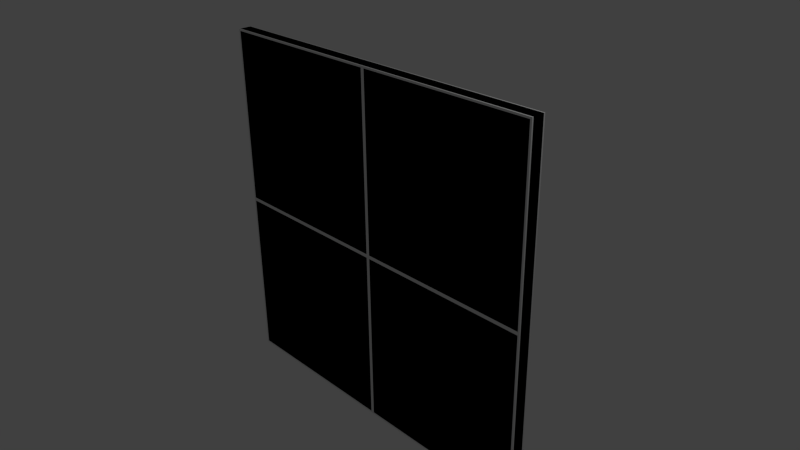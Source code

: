 # Source: w_5x5_s.blend  (saved by Blender 2.69.0; exported with 4.5.12 LTS)
import bpy
from mathutils import Matrix  # noqa: F401  (used for matrix-valued properties, if any)

bpy.ops.wm.read_factory_settings(use_empty=True)
scene = bpy.context.scene
scene.name = 'Scene'

# ---- collections
col_collection_1 = bpy.data.collections.new('Collection 1'); scene.collection.children.link(col_collection_1)

# ---- materials (node trees are filled in below, after node groups)
mat_material = bpy.data.materials.new('Material')
mat_material.alpha_threshold = 0.0
mat_material.use_transparent_shadow = False
mat_material.roughness = 0.5
mat_material.line_color = (0.0, 0.0, 0.0, 1.0)
mat_material_001 = bpy.data.materials.new('Material.001')
mat_material_001.alpha_threshold = 0.0
mat_material_001.use_transparent_shadow = False
mat_material_001.roughness = 0.5
mat_material_001.line_color = (0.0, 0.0, 0.0, 1.0)

# ---- material node trees

# ---- world
world_world = bpy.data.worlds.new('World'); scene.world = world_world
world_world.color = (0.05088, 0.05088, 0.05088)
world_world.use_sun_shadow = False
world_world.sun_shadow_jitter_overblur = 0.0
world_world.cycles.sampling_method = 'MANUAL'
world_world.cycles.sample_map_resolution = 256

# ---- cameras
cam_camera = bpy.data.cameras.new('Camera')
cam_camera.clip_end = 100.0
cam_camera.lens = 35.0
cam_camera.sensor_width = 32.0
cam_camera.sensor_height = 18.0
cam_camera.ortho_scale = 7.314
cam_camera.dof.focus_distance = 0.0
cam_camera.dof.aperture_fstop = 128.0

# ---- lights
light_lamp = bpy.data.lights.new('Lamp', 'POINT')
light_lamp.transmission_factor = 0.0
light_lamp.cutoff_distance = 30.0
light_lamp.energy = 100.0
light_lamp.shadow_buffer_clip_start = 1.001
light_lamp.shadow_soft_size = 0.1
light_lamp.shadow_maximum_resolution = 0.006
light_lamp.use_absolute_resolution = True
light_lamp.cycles.use_multiple_importance_sampling = False

# ---- meshes
me_cube = bpy.data.meshes.new('Cube')
me_cube.from_pydata([(2.5, 0.08, -2.5), (2.5, -0.08, -2.5), (2.5, 0.08, 2.5), (2.5, -0.08, 2.5), (-2.5, -0.08, 0.0), (-2.5, 0.08, 0.0), (2.5, -0.08, 0.0), (2.5, 0.08, 0.0), (-2.5, -0.08, 2.5), (-2.5, 0.08, 2.5), (-2.5, -0.08, -2.5), (-2.5, 0.08, -2.5), (4.768e-07, 0.08, -2.5), (0.0, -0.08, -2.5), (1.907e-06, 0.08, 2.5), (-2.861e-06, -0.08, 2.5), (-1.431e-06, -0.08, 0.0), (1.192e-06, 0.08, 0.0), (2.475, 0.1, 2.475), (2.475, -0.1, 2.475), (2.475, -0.1, 0.025), (2.475, 0.1, 0.025), (0.025, 0.1, 2.475), (0.025, -0.1, 2.475), (0.025, -0.1, 0.025), (0.025, 0.1, 0.025), (-2.475, -0.1, 0.025), (-2.475, 0.1, 0.025), (-2.475, -0.1, 2.475), (-2.475, 0.1, 2.475), (-0.025, 0.1, 2.475), (-0.025, -0.1, 2.475), (-0.025, -0.1, 0.025), (-0.025, 0.1, 0.025), (-2.475, -0.1, -0.025), (-2.475, 0.1, -0.025), (-2.475, -0.1, -2.475), (-2.475, 0.1, -2.475), (-0.025, 0.1, -2.475), (-0.025, -0.1, -2.475), (-0.025, -0.1, -0.025), (-0.025, 0.1, -0.025), (2.475, 0.1, -2.475), (2.475, -0.1, -2.475), (2.475, -0.1, -0.025), (2.475, 0.1, -0.025), (0.025, 0.1, -2.475), (0.025, -0.1, -2.475), (0.025, -0.1, -0.025), (0.025, 0.1, -0.025)], [], [(7, 2, 3, 6), (6, 16, 48, 44), (5, 11, 10, 4), (16, 6, 20, 24), (9, 5, 4, 8), (0, 7, 6, 1), (14, 9, 8, 15), (12, 13, 10, 11), (17, 7, 45, 49), (7, 17, 25, 21), (0, 1, 13, 12), (2, 14, 15, 3), (17, 5, 27, 33), (5, 17, 41, 35), (16, 4, 34, 40), (4, 16, 32, 26), (19, 23, 24, 20), (21, 25, 22, 18), (17, 14, 22, 25), (14, 2, 18, 22), (3, 15, 23, 19), (15, 16, 24, 23), (6, 3, 19, 20), (2, 7, 21, 18), (33, 27, 29, 30), (31, 28, 26, 32), (15, 8, 28, 31), (9, 14, 30, 29), (14, 17, 33, 30), (8, 4, 26, 28), (5, 9, 29, 27), (16, 15, 31, 32), (40, 34, 36, 39), (38, 37, 35, 41), (10, 13, 39, 36), (12, 11, 37, 38), (13, 16, 40, 39), (11, 5, 35, 37), (4, 10, 36, 34), (17, 12, 38, 41), (42, 46, 49, 45), (44, 48, 47, 43), (16, 13, 47, 48), (0, 12, 46, 42), (13, 1, 43, 47), (7, 0, 42, 45), (1, 6, 44, 43), (12, 17, 49, 46)])
_uv = me_cube.uv_layers.new(name='UVMap.001')
_uv.uv.foreach_set('vector', [0.7356, 0.2425, 0.7356, 0.4377, 0.6888, 0.4377, 0.6888, 0.2425, 0.04731, 0.25, 0.25, 0.25, 0.238, 0.262, 0.05927, 0.262, 0.7425, 0.7356, 0.5473, 0.7356, 0.5473, 0.6888, 0.7425, 0.6888, 0.25, 0.25, 0.04731, 0.25, 0.05927, 0.238, 0.238, 0.238, 0.9377, 0.7356, 0.7425, 0.7356, 0.7425, 0.6888, 0.9377, 0.6888, 0.7356, 0.04731, 0.7356, 0.2425, 0.6888, 0.2425, 0.6888, 0.04731, 0.5473, 0.2425, 0.5473, 0.04731, 0.5941, 0.04731, 0.5941, 0.2425, 0.7425, 0.5473, 0.7425, 0.5941, 0.5473, 0.5941, 0.5473, 0.5473, 0.25, 0.75, 0.25, 0.5473, 0.262, 0.5593, 0.262, 0.738, 0.25, 0.5473, 0.25, 0.75, 0.238, 0.738, 0.238, 0.5593, 0.9377, 0.5473, 0.9377, 0.5941, 0.7425, 0.5941, 0.7425, 0.5473, 0.5473, 0.4377, 0.5473, 0.2425, 0.5941, 0.2425, 0.5941, 0.4377, 0.25, 0.75, 0.25, 0.9527, 0.238, 0.9407, 0.238, 0.762, 0.25, 0.9527, 0.25, 0.75, 0.262, 0.762, 0.262, 0.9407, 0.25, 0.25, 0.4527, 0.25, 0.4407, 0.262, 0.262, 0.262, 0.4527, 0.25, 0.25, 0.25, 0.262, 0.238, 0.4407, 0.238, 0.05927, 0.05927, 0.238, 0.05927, 0.238, 0.238, 0.05927, 0.238, 0.238, 0.5593, 0.238, 0.738, 0.05927, 0.738, 0.05927, 0.5593, 0.25, 0.75, 0.04731, 0.75, 0.05927, 0.738, 0.238, 0.738, 0.04731, 0.75, 0.04731, 0.5473, 0.05927, 0.5593, 0.05927, 0.738, 0.04731, 0.04731, 0.25, 0.04731, 0.238, 0.05927, 0.05927, 0.05927, 0.25, 0.04731, 0.25, 0.25, 0.238, 0.238, 0.238, 0.05927, 0.04731, 0.25, 0.04731, 0.04731, 0.05927, 0.05927, 0.05927, 0.238, 0.04731, 0.5473, 0.25, 0.5473, 0.238, 0.5593, 0.05927, 0.5593, 0.238, 0.762, 0.238, 0.9407, 0.05927, 0.9407, 0.05927, 0.762, 0.262, 0.05927, 0.4407, 0.05927, 0.4407, 0.238, 0.262, 0.238, 0.25, 0.04731, 0.4527, 0.04731, 0.4407, 0.05927, 0.262, 0.05927, 0.04731, 0.9527, 0.04731, 0.75, 0.05927, 0.762, 0.05927, 0.9407, 0.04731, 0.75, 0.25, 0.75, 0.238, 0.762, 0.05927, 0.762, 0.4527, 0.04731, 0.4527, 0.25, 0.4407, 0.238, 0.4407, 0.05927, 0.25, 0.9527, 0.04731, 0.9527, 0.05927, 0.9407, 0.238, 0.9407, 0.25, 0.25, 0.25, 0.04731, 0.262, 0.05927, 0.262, 0.238, 0.262, 0.262, 0.4407, 0.262, 0.4407, 0.4407, 0.262, 0.4407, 0.4407, 0.762, 0.4407, 0.9407, 0.262, 0.9407, 0.262, 0.762, 0.4527, 0.4527, 0.25, 0.4527, 0.262, 0.4407, 0.4407, 0.4407, 0.4527, 0.75, 0.4527, 0.9527, 0.4407, 0.9407, 0.4407, 0.762, 0.25, 0.4527, 0.25, 0.25, 0.262, 0.262, 0.262, 0.4407, 0.4527, 0.9527, 0.25, 0.9527, 0.262, 0.9407, 0.4407, 0.9407, 0.4527, 0.25, 0.4527, 0.4527, 0.4407, 0.4407, 0.4407, 0.262, 0.25, 0.75, 0.4527, 0.75, 0.4407, 0.762, 0.262, 0.762, 0.4407, 0.5593, 0.4407, 0.738, 0.262, 0.738, 0.262, 0.5593, 0.05927, 0.262, 0.238, 0.262, 0.238, 0.4407, 0.05927, 0.4407, 0.25, 0.25, 0.25, 0.4527, 0.238, 0.4407, 0.238, 0.262, 0.4527, 0.5473, 0.4527, 0.75, 0.4407, 0.738, 0.4407, 0.5593, 0.25, 0.4527, 0.04731, 0.4527, 0.05927, 0.4407, 0.238, 0.4407, 0.25, 0.5473, 0.4527, 0.5473, 0.4407, 0.5593, 0.262, 0.5593, 0.04731, 0.4527, 0.04731, 0.25, 0.05927, 0.262, 0.05927, 0.4407, 0.4527, 0.75, 0.25, 0.75, 0.262, 0.738, 0.4407, 0.738])
_uv.active_render = True
_uv = me_cube.uv_layers.new(name='UV coord')
_uv.uv.foreach_set('vector', [0.7356, 0.2425, 0.7356, 0.4377, 0.6888, 0.4377, 0.6888, 0.2425, 0.04731, 0.25, 0.25, 0.25, 0.238, 0.262, 0.05927, 0.262, 0.7425, 0.7356, 0.5473, 0.7356, 0.5473, 0.6888, 0.7425, 0.6888, 0.25, 0.25, 0.04731, 0.25, 0.05927, 0.238, 0.238, 0.238, 0.9377, 0.7356, 0.7425, 0.7356, 0.7425, 0.6888, 0.9377, 0.6888, 0.7356, 0.04731, 0.7356, 0.2425, 0.6888, 0.2425, 0.6888, 0.04731, 0.5473, 0.2425, 0.5473, 0.04731, 0.5941, 0.04731, 0.5941, 0.2425, 0.7425, 0.5473, 0.7425, 0.5941, 0.5473, 0.5941, 0.5473, 0.5473, 0.25, 0.75, 0.25, 0.5473, 0.262, 0.5593, 0.262, 0.738, 0.25, 0.5473, 0.25, 0.75, 0.238, 0.738, 0.238, 0.5593, 0.9377, 0.5473, 0.9377, 0.5941, 0.7425, 0.5941, 0.7425, 0.5473, 0.5473, 0.4377, 0.5473, 0.2425, 0.5941, 0.2425, 0.5941, 0.4377, 0.25, 0.75, 0.25, 0.9527, 0.238, 0.9407, 0.238, 0.762, 0.25, 0.9527, 0.25, 0.75, 0.262, 0.762, 0.262, 0.9407, 0.25, 0.25, 0.4527, 0.25, 0.4407, 0.262, 0.262, 0.262, 0.4527, 0.25, 0.25, 0.25, 0.262, 0.238, 0.4407, 0.238, 0.05927, 0.05927, 0.238, 0.05927, 0.238, 0.238, 0.05927, 0.238, 0.238, 0.5593, 0.238, 0.738, 0.05927, 0.738, 0.05927, 0.5593, 0.25, 0.75, 0.04731, 0.75, 0.05927, 0.738, 0.238, 0.738, 0.04731, 0.75, 0.04731, 0.5473, 0.05927, 0.5593, 0.05927, 0.738, 0.04731, 0.04731, 0.25, 0.04731, 0.238, 0.05927, 0.05927, 0.05927, 0.25, 0.04731, 0.25, 0.25, 0.238, 0.238, 0.238, 0.05927, 0.04731, 0.25, 0.04731, 0.04731, 0.05927, 0.05927, 0.05927, 0.238, 0.04731, 0.5473, 0.25, 0.5473, 0.238, 0.5593, 0.05927, 0.5593, 0.238, 0.762, 0.238, 0.9407, 0.05927, 0.9407, 0.05927, 0.762, 0.262, 0.05927, 0.4407, 0.05927, 0.4407, 0.238, 0.262, 0.238, 0.25, 0.04731, 0.4527, 0.04731, 0.4407, 0.05927, 0.262, 0.05927, 0.04731, 0.9527, 0.04731, 0.75, 0.05927, 0.762, 0.05927, 0.9407, 0.04731, 0.75, 0.25, 0.75, 0.238, 0.762, 0.05927, 0.762, 0.4527, 0.04731, 0.4527, 0.25, 0.4407, 0.238, 0.4407, 0.05927, 0.25, 0.9527, 0.04731, 0.9527, 0.05927, 0.9407, 0.238, 0.9407, 0.25, 0.25, 0.25, 0.04731, 0.262, 0.05927, 0.262, 0.238, 0.262, 0.262, 0.4407, 0.262, 0.4407, 0.4407, 0.262, 0.4407, 0.4407, 0.762, 0.4407, 0.9407, 0.262, 0.9407, 0.262, 0.762, 0.4527, 0.4527, 0.25, 0.4527, 0.262, 0.4407, 0.4407, 0.4407, 0.4527, 0.75, 0.4527, 0.9527, 0.4407, 0.9407, 0.4407, 0.762, 0.25, 0.4527, 0.25, 0.25, 0.262, 0.262, 0.262, 0.4407, 0.4527, 0.9527, 0.25, 0.9527, 0.262, 0.9407, 0.4407, 0.9407, 0.4527, 0.25, 0.4527, 0.4527, 0.4407, 0.4407, 0.4407, 0.262, 0.25, 0.75, 0.4527, 0.75, 0.4407, 0.762, 0.262, 0.762, 0.4407, 0.5593, 0.4407, 0.738, 0.262, 0.738, 0.262, 0.5593, 0.05927, 0.262, 0.238, 0.262, 0.238, 0.4407, 0.05927, 0.4407, 0.25, 0.25, 0.25, 0.4527, 0.238, 0.4407, 0.238, 0.262, 0.4527, 0.5473, 0.4527, 0.75, 0.4407, 0.738, 0.4407, 0.5593, 0.25, 0.4527, 0.04731, 0.4527, 0.05927, 0.4407, 0.238, 0.4407, 0.25, 0.5473, 0.4527, 0.5473, 0.4407, 0.5593, 0.262, 0.5593, 0.04731, 0.4527, 0.04731, 0.25, 0.05927, 0.262, 0.05927, 0.4407, 0.4527, 0.75, 0.25, 0.75, 0.262, 0.738, 0.4407, 0.738])
me_cube.materials.append(mat_material)
me_cube.use_remesh_preserve_volume = False
me_cube.use_remesh_preserve_attributes = False
me_cube.use_mirror_vertex_groups = False
me_cube.update()
me_cube_001 = bpy.data.meshes.new('Cube.001')
me_cube_001.from_pydata([(2.5, 0.1, -2.5), (2.5, -0.1, -2.5), (2.5, 0.1, 2.5), (2.5, -0.1, 2.5), (-2.5, -0.1, 0.0), (-2.5, 0.1, 0.0), (2.5, -0.1, 0.0), (2.5, 0.1, 0.0), (-2.5, -0.1, 2.5), (-2.5, 0.1, 2.5), (-2.5, -0.1, -2.5), (-2.5, 0.1, -2.5), (4.768e-07, 0.1, -2.5), (0.0, -0.1, -2.5), (1.907e-06, 0.1, 2.5), (-2.861e-06, -0.1, 2.5), (-1.431e-06, -0.1, 0.0), (1.192e-06, 0.1, 0.0), (2.475, 0.1, 2.475), (2.475, -0.1, 2.475), (2.475, -0.1, 0.025), (2.475, 0.1, 0.025), (0.025, 0.1, 2.475), (0.025, -0.1, 2.475), (0.025, -0.1, 0.025), (0.025, 0.1, 0.025), (-2.475, -0.1, 0.025), (-2.475, 0.1, 0.025), (-2.475, -0.1, 2.475), (-2.475, 0.1, 2.475), (-0.025, 0.1, 2.475), (-0.025, -0.1, 2.475), (-0.025, -0.1, 0.025), (-0.025, 0.1, 0.025), (-2.475, -0.1, -0.025), (-2.475, 0.1, -0.025), (-2.475, -0.1, -2.475), (-2.475, 0.1, -2.475), (-0.025, 0.1, -2.475), (-0.025, -0.1, -2.475), (-0.025, -0.1, -0.025), (-0.025, 0.1, -0.025), (2.475, 0.1, -2.475), (2.475, -0.1, -2.475), (2.475, -0.1, -0.025), (2.475, 0.1, -0.025), (0.025, 0.1, -2.475), (0.025, -0.1, -2.475), (0.025, -0.1, -0.025), (0.025, 0.1, -0.025)], [], [(7, 2, 3, 6), (6, 16, 48, 44), (5, 11, 10, 4), (16, 6, 20, 24), (9, 5, 4, 8), (0, 7, 6, 1), (14, 9, 8, 15), (12, 13, 10, 11), (17, 7, 45, 49), (7, 17, 25, 21), (0, 1, 13, 12), (2, 14, 15, 3), (17, 5, 27, 33), (5, 17, 41, 35), (16, 4, 34, 40), (4, 16, 32, 26), (19, 23, 24, 20), (21, 25, 22, 18), (17, 14, 22, 25), (14, 2, 18, 22), (3, 15, 23, 19), (15, 16, 24, 23), (6, 3, 19, 20), (2, 7, 21, 18), (33, 27, 29, 30), (31, 28, 26, 32), (15, 8, 28, 31), (9, 14, 30, 29), (14, 17, 33, 30), (8, 4, 26, 28), (5, 9, 29, 27), (16, 15, 31, 32), (40, 34, 36, 39), (38, 37, 35, 41), (10, 13, 39, 36), (12, 11, 37, 38), (13, 16, 40, 39), (11, 5, 35, 37), (4, 10, 36, 34), (17, 12, 38, 41), (42, 46, 49, 45), (44, 48, 47, 43), (16, 13, 47, 48), (0, 12, 46, 42), (13, 1, 43, 47), (7, 0, 42, 45), (1, 6, 44, 43), (12, 17, 49, 46)])
_uv = me_cube_001.uv_layers.new(name='UVMap')
_uv.uv.foreach_set('vector', [0.7508, 0.25, 0.7508, 0.0001925, 0.7708, 0.0001925, 0.7708, 0.25, 0.5006, 0.25, 0.7504, 0.25, 0.7479, 0.2525, 0.5031, 0.2525, 0.7761, 0.25, 0.7761, 0.0001925, 0.7961, 0.0001925, 0.7961, 0.25, 0.7504, 0.25, 0.5006, 0.25, 0.5031, 0.2475, 0.7479, 0.2475, 0.7761, 0.4998, 0.7761, 0.25, 0.7961, 0.25, 0.7961, 0.4998, 0.7508, 0.4998, 0.7508, 0.25, 0.7708, 0.25, 0.7708, 0.4998, 0.7965, 0.25, 0.7965, 0.0001929, 0.8165, 0.0001925, 0.8165, 0.25, 0.5002, 0.5002, 0.5002, 0.5202, 0.2504, 0.5202, 0.2504, 0.5002, 0.2504, 0.25, 0.5002, 0.25, 0.4977, 0.2525, 0.2529, 0.2525, 0.5002, 0.25, 0.2504, 0.25, 0.2529, 0.2475, 0.4977, 0.2475, 0.75, 0.5002, 0.75, 0.5202, 0.5002, 0.5202, 0.5002, 0.5002, 0.7965, 0.4998, 0.7965, 0.25, 0.8165, 0.25, 0.8165, 0.4998, 0.25, 0.25, 0.0001925, 0.25, 0.002691, 0.2475, 0.2475, 0.2475, 0.0001925, 0.25, 0.25, 0.25, 0.2475, 0.2525, 0.002691, 0.2525, 0.25, 0.75, 0.0001925, 0.75, 0.002691, 0.7475, 0.2475, 0.7475, 0.0001925, 0.75, 0.25, 0.75, 0.2475, 0.7525, 0.002691, 0.7525, 0.5031, 0.002691, 0.7479, 0.002691, 0.7479, 0.2475, 0.5031, 0.2475, 0.4977, 0.2475, 0.2529, 0.2475, 0.2529, 0.002691, 0.4977, 0.00269, 0.7615, 0.5002, 0.7615, 0.75, 0.759, 0.7475, 0.759, 0.5027, 0.2504, 0.0001926, 0.5002, 0.0001925, 0.4977, 0.00269, 0.2529, 0.002691, 0.5006, 0.0001926, 0.7504, 0.0001925, 0.7479, 0.002691, 0.5031, 0.002691, 0.7504, 0.0001925, 0.7504, 0.25, 0.7479, 0.2475, 0.7479, 0.002691, 0.7708, 0.25, 0.7708, 0.0001925, 0.7733, 0.002691, 0.7733, 0.2475, 0.5002, 0.0001925, 0.5002, 0.25, 0.4977, 0.2475, 0.4977, 0.00269, 0.2475, 0.2475, 0.002691, 0.2475, 0.002691, 0.002691, 0.2475, 0.002691, 0.2475, 0.9973, 0.002691, 0.9973, 0.002691, 0.7525, 0.2475, 0.7525, 0.25, 0.9998, 0.0001925, 0.9998, 0.002691, 0.9973, 0.2475, 0.9973, 0.0001925, 0.0001926, 0.25, 0.0001925, 0.2475, 0.002691, 0.002691, 0.002691, 0.25, 0.0001925, 0.25, 0.25, 0.2475, 0.2475, 0.2475, 0.002691, 0.0001925, 0.9998, 0.0001925, 0.75, 0.002691, 0.7525, 0.002691, 0.9973, 0.7761, 0.25, 0.7761, 0.4998, 0.7736, 0.4973, 0.7736, 0.2525, 0.7558, 0.5002, 0.7558, 0.75, 0.7533, 0.7475, 0.7533, 0.5027, 0.2475, 0.7475, 0.002691, 0.7475, 0.002691, 0.5027, 0.2475, 0.5027, 0.2475, 0.4973, 0.002691, 0.4973, 0.002691, 0.2525, 0.2475, 0.2525, 0.0001925, 0.5002, 0.25, 0.5002, 0.2475, 0.5027, 0.002691, 0.5027, 0.25, 0.4998, 0.0001926, 0.4998, 0.002691, 0.4973, 0.2475, 0.4973, 0.7586, 0.5002, 0.7586, 0.75, 0.7562, 0.7475, 0.7562, 0.5027, 0.7761, 0.0001925, 0.7761, 0.25, 0.7736, 0.2475, 0.7736, 0.00269, 0.0001925, 0.75, 0.0001925, 0.5002, 0.002691, 0.5027, 0.002691, 0.7475, 0.25, 0.25, 0.25, 0.4998, 0.2475, 0.4973, 0.2475, 0.2525, 0.4977, 0.4973, 0.2529, 0.4973, 0.2529, 0.2525, 0.4977, 0.2525, 0.5031, 0.2525, 0.7479, 0.2525, 0.7479, 0.4973, 0.5031, 0.4973, 0.7504, 0.25, 0.7504, 0.4998, 0.7479, 0.4973, 0.7479, 0.2525, 0.5002, 0.4998, 0.2504, 0.4998, 0.2529, 0.4973, 0.4977, 0.4973, 0.7504, 0.4998, 0.5006, 0.4998, 0.5031, 0.4973, 0.7479, 0.4973, 0.5002, 0.25, 0.5002, 0.4998, 0.4977, 0.4973, 0.4977, 0.2525, 0.7708, 0.4998, 0.7708, 0.25, 0.7733, 0.2525, 0.7733, 0.4973, 0.7529, 0.5002, 0.7529, 0.75, 0.7504, 0.7475, 0.7504, 0.5027])
_uv.active_render = True
_uv = me_cube_001.uv_layers.new(name='UVMap.001')
_uv.uv.foreach_set('vector', [0.7508, 0.25, 0.7508, 0.0001925, 0.7708, 0.0001925, 0.7708, 0.25, 0.5006, 0.25, 0.7504, 0.25, 0.7479, 0.2525, 0.5031, 0.2525, 0.7761, 0.25, 0.7761, 0.0001925, 0.7961, 0.0001925, 0.7961, 0.25, 0.7504, 0.25, 0.5006, 0.25, 0.5031, 0.2475, 0.7479, 0.2475, 0.7761, 0.4998, 0.7761, 0.25, 0.7961, 0.25, 0.7961, 0.4998, 0.7508, 0.4998, 0.7508, 0.25, 0.7708, 0.25, 0.7708, 0.4998, 0.7965, 0.25, 0.7965, 0.0001929, 0.8165, 0.0001925, 0.8165, 0.25, 0.5002, 0.5002, 0.5002, 0.5202, 0.2504, 0.5202, 0.2504, 0.5002, 0.2504, 0.25, 0.5002, 0.25, 0.4977, 0.2525, 0.2529, 0.2525, 0.5002, 0.25, 0.2504, 0.25, 0.2529, 0.2475, 0.4977, 0.2475, 0.75, 0.5002, 0.75, 0.5202, 0.5002, 0.5202, 0.5002, 0.5002, 0.7965, 0.4998, 0.7965, 0.25, 0.8165, 0.25, 0.8165, 0.4998, 0.25, 0.25, 0.0001925, 0.25, 0.002691, 0.2475, 0.2475, 0.2475, 0.0001925, 0.25, 0.25, 0.25, 0.2475, 0.2525, 0.002691, 0.2525, 0.25, 0.75, 0.0001925, 0.75, 0.002691, 0.7475, 0.2475, 0.7475, 0.0001925, 0.75, 0.25, 0.75, 0.2475, 0.7525, 0.002691, 0.7525, 0.5031, 0.002691, 0.7479, 0.002691, 0.7479, 0.2475, 0.5031, 0.2475, 0.4977, 0.2475, 0.2529, 0.2475, 0.2529, 0.002691, 0.4977, 0.00269, 0.7615, 0.5002, 0.7615, 0.75, 0.759, 0.7475, 0.759, 0.5027, 0.2504, 0.0001926, 0.5002, 0.0001925, 0.4977, 0.00269, 0.2529, 0.002691, 0.5006, 0.0001926, 0.7504, 0.0001925, 0.7479, 0.002691, 0.5031, 0.002691, 0.7504, 0.0001925, 0.7504, 0.25, 0.7479, 0.2475, 0.7479, 0.002691, 0.7708, 0.25, 0.7708, 0.0001925, 0.7733, 0.002691, 0.7733, 0.2475, 0.5002, 0.0001925, 0.5002, 0.25, 0.4977, 0.2475, 0.4977, 0.00269, 0.2475, 0.2475, 0.002691, 0.2475, 0.002691, 0.002691, 0.2475, 0.002691, 0.2475, 0.9973, 0.002691, 0.9973, 0.002691, 0.7525, 0.2475, 0.7525, 0.25, 0.9998, 0.0001925, 0.9998, 0.002691, 0.9973, 0.2475, 0.9973, 0.0001925, 0.0001926, 0.25, 0.0001925, 0.2475, 0.002691, 0.002691, 0.002691, 0.25, 0.0001925, 0.25, 0.25, 0.2475, 0.2475, 0.2475, 0.002691, 0.0001925, 0.9998, 0.0001925, 0.75, 0.002691, 0.7525, 0.002691, 0.9973, 0.7761, 0.25, 0.7761, 0.4998, 0.7736, 0.4973, 0.7736, 0.2525, 0.7558, 0.5002, 0.7558, 0.75, 0.7533, 0.7475, 0.7533, 0.5027, 0.2475, 0.7475, 0.002691, 0.7475, 0.002691, 0.5027, 0.2475, 0.5027, 0.2475, 0.4973, 0.002691, 0.4973, 0.002691, 0.2525, 0.2475, 0.2525, 0.0001925, 0.5002, 0.25, 0.5002, 0.2475, 0.5027, 0.002691, 0.5027, 0.25, 0.4998, 0.0001926, 0.4998, 0.002691, 0.4973, 0.2475, 0.4973, 0.7586, 0.5002, 0.7586, 0.75, 0.7562, 0.7475, 0.7562, 0.5027, 0.7761, 0.0001925, 0.7761, 0.25, 0.7736, 0.2475, 0.7736, 0.00269, 0.0001925, 0.75, 0.0001925, 0.5002, 0.002691, 0.5027, 0.002691, 0.7475, 0.25, 0.25, 0.25, 0.4998, 0.2475, 0.4973, 0.2475, 0.2525, 0.4977, 0.4973, 0.2529, 0.4973, 0.2529, 0.2525, 0.4977, 0.2525, 0.5031, 0.2525, 0.7479, 0.2525, 0.7479, 0.4973, 0.5031, 0.4973, 0.7504, 0.25, 0.7504, 0.4998, 0.7479, 0.4973, 0.7479, 0.2525, 0.5002, 0.4998, 0.2504, 0.4998, 0.2529, 0.4973, 0.4977, 0.4973, 0.7504, 0.4998, 0.5006, 0.4998, 0.5031, 0.4973, 0.7479, 0.4973, 0.5002, 0.25, 0.5002, 0.4998, 0.4977, 0.4973, 0.4977, 0.2525, 0.7708, 0.4998, 0.7708, 0.25, 0.7733, 0.2525, 0.7733, 0.4973, 0.7529, 0.5002, 0.7529, 0.75, 0.7504, 0.7475, 0.7504, 0.5027])
me_cube_001.materials.append(mat_material_001)
me_cube_001.use_remesh_preserve_volume = False
me_cube_001.use_remesh_preserve_attributes = False
me_cube_001.use_mirror_vertex_groups = False
me_cube_001.update()

# ---- objects
ob_w_5x5_s = bpy.data.objects.new('w_5x5_s', me_cube)
ob_lamp = bpy.data.objects.new('Lamp', light_lamp)
ob_camera = bpy.data.objects.new('Camera', cam_camera)
ob_ucx_w_5x5_s = bpy.data.objects.new('UCX_w_5x5_s', me_cube_001)

# ---- transforms, parenting, visibility, modifiers, constraints
ob_w_5x5_s.location = (0.0, 0.0, 0.0)
ob_w_5x5_s.lock_rotations_4d = False
ob_w_5x5_s.empty_display_type = 'ARROWS'
ob_w_5x5_s.lineart.crease_threshold = 0.0
ob_lamp.location = (4.076, 1.005, 5.904)
ob_lamp.rotation_euler = (0.6503, 0.05522, 1.866)
ob_lamp.lock_rotations_4d = False
ob_lamp.empty_display_type = 'ARROWS'
ob_lamp.color = (0.0, 0.0, 0.0, 0.0)
ob_lamp.hide_viewport = True
ob_lamp.lineart.crease_threshold = 0.0
ob_camera.location = (7.481, -6.508, 5.344)
ob_camera.rotation_euler = (1.109, 0.01082, 0.8149)
ob_camera.lock_rotations_4d = False
ob_camera.empty_display_type = 'ARROWS'
ob_camera.color = (0.0, 0.0, 0.0, 0.0)
ob_camera.hide_viewport = True
ob_camera.display_type = 'WIRE'
ob_camera.lineart.crease_threshold = 0.0
ob_ucx_w_5x5_s.location = (0.0, 0.0, 0.0)
ob_ucx_w_5x5_s.lock_rotations_4d = False
ob_ucx_w_5x5_s.empty_display_type = 'ARROWS'
ob_ucx_w_5x5_s.hide_viewport = True
ob_ucx_w_5x5_s.lineart.crease_threshold = 0.0

# ---- collection membership
col_collection_1.objects.link(ob_w_5x5_s)
col_collection_1.objects.link(ob_lamp)
col_collection_1.objects.link(ob_camera)
col_collection_1.objects.link(ob_ucx_w_5x5_s)

# ---- scene / render settings (as saved in the file)
scene.camera = ob_camera
scene.frame_start = 1; scene.frame_end = 250; scene.frame_set(1)
scene.render.engine = 'BLENDER_EEVEE_NEXT'
scene.render.image_settings.compression = 90
scene.render.resolution_percentage = 50
scene.render.dither_intensity = 0.0
scene.cycles.use_denoising = False
scene.cycles.samples = 10
scene.cycles.sampling_pattern = 'TABULATED_SOBOL'
scene.cycles.light_sampling_threshold = 0.0
scene.cycles.use_adaptive_sampling = False
scene.cycles.use_light_tree = False
scene.cycles.blur_glossy = 0.0
scene.cycles.volume_bounces = 1
scene.cycles.pixel_filter_type = 'GAUSSIAN'
scene.cycles.sample_clamp_indirect = 0.0
scene.view_settings.view_transform = 'Standard'
bpy.context.view_layer.update()
